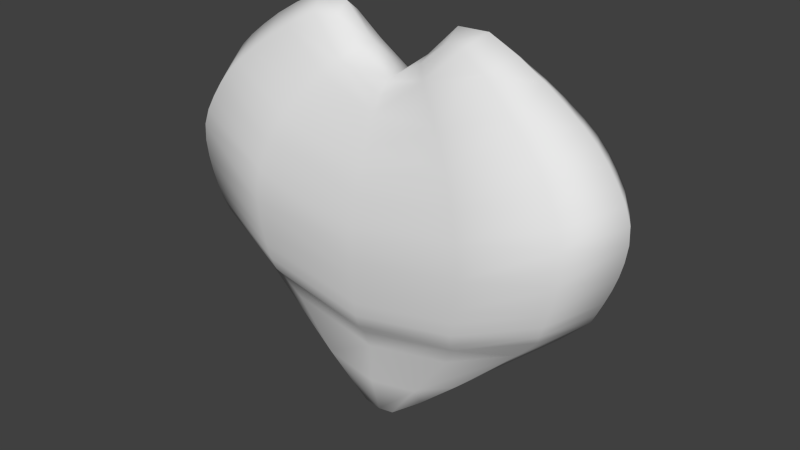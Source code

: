 # Source: CartoonHeart.blend  (saved by Blender 2.73.0; exported with 4.5.12 LTS)
import bpy
from mathutils import Matrix  # noqa: F401  (used for matrix-valued properties, if any)

bpy.ops.wm.read_factory_settings(use_empty=True)
scene = bpy.context.scene
scene.name = 'Scene'

# ---- collections
col_collection_1 = bpy.data.collections.new('Collection 1'); scene.collection.children.link(col_collection_1)

# ---- materials (node trees are filled in below, after node groups)
mat_material = bpy.data.materials.new('Material')
mat_material.alpha_threshold = 0.0
mat_material.use_transparent_shadow = False
mat_material.roughness = 0.5
mat_material.line_color = (0.0, 0.0, 0.0, 1.0)

# ---- material node trees

# ---- world
world_world = bpy.data.worlds.new('World'); scene.world = world_world
world_world.color = (0.05088, 0.05088, 0.05088)
world_world.use_sun_shadow = False
world_world.sun_shadow_jitter_overblur = 0.0
world_world.cycles.sampling_method = 'MANUAL'
world_world.cycles.sample_map_resolution = 256

# ---- meshes
me_cube = bpy.data.meshes.new('Cube')
me_cube.from_pydata([(-0.0348, 3.725e-08, -0.5927), (-1.523, 2.98e-08, 0.65), (0.7805, -1.714e-07, -2.98e-08), (-0.3903, -0.4004, -0.156), (-0.7805, 2.98e-08, -2.98e-08), (-0.3903, 0.4004, -0.156), (-1.603, 1.043e-07, 0.8076), (0.7617, -0.49, 0.3381), (-0.7617, 0.49, 0.3381), (1.523, -3.427e-07, 0.65), (-1.682, 1.49e-07, 1.001), (0.8015, -0.5974, 0.4956), (-0.8015, 0.5974, 0.4956), (1.603, -3.874e-07, 0.8076), (-1.727, 1.49e-07, 1.216), (0.8412, -0.627, 0.6889), (-0.8412, 0.627, 0.6889), (1.682, -4.023e-07, 1.001), (-1.68, 1.341e-07, 1.445), (0.8634, -0.6436, 0.9037), (-0.8634, 0.6436, 0.9037), (1.727, -4.321e-07, 1.216), (-1.548, 1.043e-07, 1.645), (0.8401, -0.6262, 1.133), (-0.8401, 0.6262, 1.133), (1.68, -4.321e-07, 1.445), (-1.364, 4.47e-08, 1.824), (0.7741, -0.577, 1.333), (-0.7741, 0.577, 1.333), (1.548, -4.023e-07, 1.645), (-1.084, -2.235e-08, 2.018), (0.682, -0.5083, 1.512), (-0.682, 0.5083, 1.512), (1.364, -3.725e-07, 1.824), (-0.6843, -7.451e-08, 2.218), (0.542, -0.404, 1.706), (-0.542, 0.404, 1.706), (1.084, -3.427e-07, 2.018), (-0.2263, -1.416e-07, 1.999), (0.3422, -0.255, 1.906), (-0.3422, 0.255, 1.906), (0.6843, -2.868e-07, 2.218), (0.3422, 0.255, 1.906), (-0.3422, -0.255, 1.906), (0.2263, -2.123e-07, 1.999), (0.542, 0.404, 1.706), (-0.542, -0.404, 1.706), (0.682, 0.5083, 1.512), (-0.682, -0.5083, 1.512), (0.7741, 0.577, 1.333), (-0.7741, -0.577, 1.333), (0.8401, 0.6262, 1.133), (-0.8401, -0.6262, 1.133), (0.8634, 0.6436, 0.9037), (-0.8634, -0.6436, 0.9037), (0.8412, 0.627, 0.6889), (-0.8412, -0.627, 0.6889), (0.8015, 0.5974, 0.4956), (-0.8015, -0.5974, 0.4956), (0.7617, 0.49, 0.3381), (-0.7617, -0.49, 0.3381), (0.3903, 0.4004, -0.156), (0.3903, -0.4004, -0.156), (0.0348, -2.235e-08, -0.5927), (0.2386, -7.823e-08, -0.4446), (-0.1237, 0.3003, -0.4836), (0.683, 0.3003, -0.03899), (-0.1237, -0.3003, -0.4836), (0.683, -0.3003, -0.03899), (-0.2386, 4.657e-08, -0.4446), (-0.683, -0.3003, -0.03899), (-0.683, 0.3003, -0.03899), (1.322, -2.701e-07, 0.4589), (-0.6608, 0.4228, 0.1859), (-0.6608, -0.4228, 0.1859), (-1.322, 1.49e-08, 0.4589), (1.559, -3.763e-07, 0.7181), (-0.7796, 0.5617, 0.4061), (-0.7796, -0.5617, 0.4061), (-1.559, 6.333e-08, 0.7181), (-1.333, 0.3675, 0.572), (-1.333, -0.3675, 0.572), (1.333, -0.3675, 0.572), (1.333, 0.3675, 0.572), (1.647, -3.912e-07, 0.906), (-0.8234, 0.6137, 0.5941), (-0.8234, -0.6137, 0.5941), (-1.647, 1.378e-07, 0.906), (-1.403, 0.4481, 0.7296), (-1.403, -0.4481, 0.7296), (1.403, -0.4481, 0.7296), (1.403, 0.4481, 0.7296), (1.709, -4.172e-07, 1.101), (-0.8547, 0.6371, 0.7892), (-0.8547, -0.6371, 0.7892), (-1.709, 1.49e-07, 1.101), (-1.472, 0.4703, 0.9229), (-1.472, -0.4703, 0.9229), (1.472, -0.4703, 0.9229), (1.472, 0.4703, 0.9229), (1.722, -4.396e-07, 1.334), (-0.8608, 0.6416, 1.022), (-0.8608, -0.6416, 1.022), (-1.722, 1.453e-07, 1.334), (-1.511, 0.4827, 1.138), (-1.511, -0.4827, 1.138), (1.511, -0.4827, 1.138), (1.511, 0.4827, 1.138), (1.617, -4.172e-07, 1.549), (-0.8087, 0.6028, 1.237), (-0.8087, -0.6028, 1.237), (-1.617, 1.192e-07, 1.549), (-1.47, 0.4696, 1.367), (-1.47, -0.4696, 1.367), (1.47, -0.4696, 1.367), (1.47, 0.4696, 1.367), (1.466, -3.874e-07, 1.737), (-0.733, 0.5464, 1.425), (-0.733, -0.5464, 1.425), (-1.466, 8.196e-08, 1.737), (-1.355, 0.4328, 1.567), (-1.355, -0.4328, 1.567), (1.355, -0.4328, 1.567), (1.355, 0.4328, 1.567), (1.238, -3.576e-07, 1.916), (-0.619, 0.4614, 1.604), (-0.619, -0.4614, 1.604), (-1.238, 5.588e-09, 1.916), (-1.193, 0.3812, 1.746), (-1.193, -0.3812, 1.746), (1.193, -0.3812, 1.746), (1.193, 0.3812, 1.746), (0.9001, -3.213e-07, 2.121), (-0.45, 0.3354, 1.81), (-0.45, -0.3354, 1.81), (-0.9001, -4.657e-08, 2.121), (-0.9485, 0.303, 1.94), (-0.9485, -0.303, 1.94), (0.9485, -0.303, 1.94), (0.9485, 0.303, 1.94), (0.454, -2.477e-07, 2.21), (-0.2553, 0.1481, 1.976), (-0.2553, -0.1481, 1.976), (-0.454, -1.062e-07, 2.21), (-0.5988, 0.1913, 2.14), (-0.5988, -0.1913, 2.14), (0.5988, -0.1913, 2.14), (0.5988, 0.1913, 2.14), (0.1237, 0.3003, -0.4836), (0.1237, -0.3003, -0.4836), (0.6608, 0.4228, 0.1859), (0.6608, -0.4228, 0.1859), (0.7796, 0.5617, 0.4061), (0.7796, -0.5617, 0.4061), (0.8234, 0.6137, 0.5941), (0.8234, -0.6137, 0.5941), (0.8547, 0.6371, 0.7892), (0.8547, -0.6371, 0.7892), (0.8608, 0.6416, 1.022), (0.8608, -0.6416, 1.022), (0.8087, 0.6028, 1.237), (0.8087, -0.6028, 1.237), (0.733, 0.5464, 1.425), (0.733, -0.5464, 1.425), (0.619, 0.4614, 1.604), (0.619, -0.4614, 1.604), (0.45, 0.3354, 1.81), (0.45, -0.3354, 1.81), (0.2553, 0.1481, 1.976), (0.2553, -0.1481, 1.976), (2.012e-07, 0.255, 1.75), (-4.47e-07, -0.255, 1.75), (-1.378e-07, -1.779e-07, 1.843), (3.874e-07, 0.404, 1.55), (-6.258e-07, -0.404, 1.55), (5.364e-07, 0.5083, 1.356), (-7.749e-07, -0.5083, 1.356), (6.706e-07, 0.577, 1.177), (-8.345e-07, -0.577, 1.177), (7.302e-07, 0.6262, 0.9769), (-8.345e-07, -0.6262, 0.9769), (6.706e-07, 0.6436, 0.7478), (-8.941e-07, -0.6436, 0.7478), (5.364e-07, 0.627, 0.533), (-9.09e-07, -0.627, 0.533), (4.768e-07, 0.5974, 0.3396), (-7.749e-07, -0.5974, 0.3396), (4.619e-07, 0.49, 0.1821), (-7.153e-07, -0.49, 0.1821), (2.98e-07, 0.4004, -0.234), (-2.98e-07, -0.4004, -0.234), (1.35e-07, 1.118e-08, -0.5927), (0.3306, 0.2224, -0.3466), (0.3306, -0.2224, -0.3466), (-0.3306, -0.2224, -0.3466), (-0.3306, 0.2224, -0.3466), (1.156, 0.3171, 0.3906), (1.156, -0.3171, 0.3906), (-1.156, -0.3171, 0.3906), (-1.156, 0.3171, 0.3906), (1.364, 0.4212, 0.6401), (1.364, -0.4212, 0.6401), (-1.364, -0.4212, 0.6401), (-1.364, 0.4212, 0.6401), (1.441, 0.4603, 0.828), (1.441, -0.4603, 0.828), (-1.441, -0.4603, 0.828), (-1.441, 0.4603, 0.828), (1.496, 0.4778, 1.023), (1.496, -0.4778, 1.023), (-1.496, -0.4778, 1.023), (-1.496, 0.4778, 1.023), (1.506, 0.4812, 1.256), (1.506, -0.4812, 1.256), (-1.506, -0.4812, 1.256), (-1.506, 0.4812, 1.256), (1.415, 0.4521, 1.471), (1.415, -0.4521, 1.471), (-1.415, -0.4521, 1.471), (-1.415, 0.4521, 1.471), (1.283, 0.4098, 1.659), (1.283, -0.4098, 1.659), (-1.283, -0.4098, 1.659), (-1.283, 0.4098, 1.659), (1.083, 0.346, 1.838), (1.083, -0.346, 1.838), (-1.083, -0.346, 1.838), (-1.083, 0.346, 1.838), (0.7876, 0.2516, 2.044), (0.7876, -0.2516, 2.044), (-0.7876, -0.2516, 2.044), (-0.7876, 0.2516, 2.044), (0.4422, 0.1225, 2.131), (0.4422, -0.1225, 2.131), (-0.4422, -0.1225, 2.131), (-0.4422, 0.1225, 2.131), (1.751e-07, 0.3003, -0.5031), (2.794e-08, -0.3003, -0.5031), (4.238e-07, 0.4228, 0.04944), (-6.1e-07, -0.4228, 0.04944), (4.731e-07, 0.5617, 0.2501), (-7.339e-07, -0.5617, 0.2501), (4.917e-07, 0.6137, 0.4381), (-8.419e-07, -0.6137, 0.4381), (6.035e-07, 0.6371, 0.6332), (-9.388e-07, -0.6371, 0.6332), (7.153e-07, 0.6416, 0.8659), (-8.494e-07, -0.6416, 0.8659), (7.19e-07, 0.6028, 1.081), (-8.345e-07, -0.6028, 1.081), (5.998e-07, 0.5464, 1.269), (-8.233e-07, -0.5464, 1.269), (4.657e-07, 0.4614, 1.448), (-7.078e-07, -0.4614, 1.448), (2.999e-07, 0.3354, 1.654), (-5.402e-07, -0.3354, 1.654), (5.867e-08, 0.1481, 1.82), (-3.25e-07, -0.1481, 1.82)], [], [(0, 65, 236, 191), (0, 191, 237, 67), (0, 67, 194, 69), (0, 69, 195, 65), (1, 80, 199, 75), (1, 75, 198, 81), (1, 81, 202, 79), (1, 79, 203, 80), (2, 64, 192, 66), (2, 66, 196, 72), (2, 72, 197, 68), (2, 68, 193, 64), (3, 67, 237, 190), (3, 190, 239, 74), (3, 74, 198, 70), (3, 70, 194, 67), (4, 69, 194, 70), (4, 70, 198, 75), (4, 75, 199, 71), (4, 71, 195, 69), (5, 73, 238, 189), (5, 189, 236, 65), (5, 65, 195, 71), (5, 71, 199, 73), (6, 88, 203, 79), (6, 79, 202, 89), (6, 89, 206, 87), (6, 87, 207, 88), (7, 188, 239, 151), (7, 151, 197, 82), (7, 82, 201, 153), (7, 153, 241, 188), (8, 187, 238, 73), (8, 73, 199, 80), (8, 80, 203, 77), (8, 77, 240, 187), (9, 82, 197, 72), (9, 72, 196, 83), (9, 83, 200, 76), (9, 76, 201, 82), (10, 96, 207, 87), (10, 87, 206, 97), (10, 97, 210, 95), (10, 95, 211, 96), (11, 186, 241, 153), (11, 153, 201, 90), (11, 90, 205, 155), (11, 155, 243, 186), (12, 185, 240, 77), (12, 77, 203, 88), (12, 88, 207, 85), (12, 85, 242, 185), (13, 90, 201, 76), (13, 76, 200, 91), (13, 91, 204, 84), (13, 84, 205, 90), (14, 104, 211, 95), (14, 95, 210, 105), (14, 105, 214, 103), (14, 103, 215, 104), (15, 184, 243, 155), (15, 155, 205, 98), (15, 98, 209, 157), (15, 157, 245, 184), (16, 183, 242, 85), (16, 85, 207, 96), (16, 96, 211, 93), (16, 93, 244, 183), (17, 98, 205, 84), (17, 84, 204, 99), (17, 99, 208, 92), (17, 92, 209, 98), (18, 112, 215, 103), (18, 103, 214, 113), (18, 113, 218, 111), (18, 111, 219, 112), (19, 182, 245, 157), (19, 157, 209, 106), (19, 106, 213, 159), (19, 159, 247, 182), (20, 181, 244, 93), (20, 93, 211, 104), (20, 104, 215, 101), (20, 101, 246, 181), (21, 106, 209, 92), (21, 92, 208, 107), (21, 107, 212, 100), (21, 100, 213, 106), (22, 120, 219, 111), (22, 111, 218, 121), (22, 121, 222, 119), (22, 119, 223, 120), (23, 180, 247, 159), (23, 159, 213, 114), (23, 114, 217, 161), (23, 161, 249, 180), (24, 179, 246, 101), (24, 101, 215, 112), (24, 112, 219, 109), (24, 109, 248, 179), (25, 114, 213, 100), (25, 100, 212, 115), (25, 115, 216, 108), (25, 108, 217, 114), (26, 128, 223, 119), (26, 119, 222, 129), (26, 129, 226, 127), (26, 127, 227, 128), (27, 178, 249, 161), (27, 161, 217, 122), (27, 122, 221, 163), (27, 163, 251, 178), (28, 177, 248, 109), (28, 109, 219, 120), (28, 120, 223, 117), (28, 117, 250, 177), (29, 122, 217, 108), (29, 108, 216, 123), (29, 123, 220, 116), (29, 116, 221, 122), (30, 136, 227, 127), (30, 127, 226, 137), (30, 137, 230, 135), (30, 135, 231, 136), (31, 176, 251, 163), (31, 163, 221, 130), (31, 130, 225, 165), (31, 165, 253, 176), (32, 175, 250, 117), (32, 117, 223, 128), (32, 128, 227, 125), (32, 125, 252, 175), (33, 130, 221, 116), (33, 116, 220, 131), (33, 131, 224, 124), (33, 124, 225, 130), (34, 144, 231, 135), (34, 135, 230, 145), (34, 145, 234, 143), (34, 143, 235, 144), (35, 174, 253, 165), (35, 165, 225, 138), (35, 138, 229, 167), (35, 167, 255, 174), (36, 173, 252, 125), (36, 125, 227, 136), (36, 136, 231, 133), (36, 133, 254, 173), (37, 138, 225, 124), (37, 124, 224, 139), (37, 139, 228, 132), (37, 132, 229, 138), (38, 172, 256, 141), (38, 141, 235, 143), (38, 143, 234, 142), (38, 142, 257, 172), (39, 171, 255, 167), (39, 167, 229, 146), (39, 146, 233, 169), (39, 169, 257, 171), (40, 170, 254, 133), (40, 133, 231, 144), (40, 144, 235, 141), (40, 141, 256, 170), (41, 146, 229, 132), (41, 132, 228, 147), (41, 147, 232, 140), (41, 140, 233, 146), (42, 147, 228, 166), (42, 166, 254, 170), (42, 170, 256, 168), (42, 168, 232, 147), (43, 145, 230, 134), (43, 134, 255, 171), (43, 171, 257, 142), (43, 142, 234, 145), (44, 140, 232, 168), (44, 168, 256, 172), (44, 172, 257, 169), (44, 169, 233, 140), (45, 139, 224, 164), (45, 164, 252, 173), (45, 173, 254, 166), (45, 166, 228, 139), (46, 137, 226, 126), (46, 126, 253, 174), (46, 174, 255, 134), (46, 134, 230, 137), (47, 131, 220, 162), (47, 162, 250, 175), (47, 175, 252, 164), (47, 164, 224, 131), (48, 129, 222, 118), (48, 118, 251, 176), (48, 176, 253, 126), (48, 126, 226, 129), (49, 123, 216, 160), (49, 160, 248, 177), (49, 177, 250, 162), (49, 162, 220, 123), (50, 121, 218, 110), (50, 110, 249, 178), (50, 178, 251, 118), (50, 118, 222, 121), (51, 115, 212, 158), (51, 158, 246, 179), (51, 179, 248, 160), (51, 160, 216, 115), (52, 113, 214, 102), (52, 102, 247, 180), (52, 180, 249, 110), (52, 110, 218, 113), (53, 107, 208, 156), (53, 156, 244, 181), (53, 181, 246, 158), (53, 158, 212, 107), (54, 105, 210, 94), (54, 94, 245, 182), (54, 182, 247, 102), (54, 102, 214, 105), (55, 99, 204, 154), (55, 154, 242, 183), (55, 183, 244, 156), (55, 156, 208, 99), (56, 97, 206, 86), (56, 86, 243, 184), (56, 184, 245, 94), (56, 94, 210, 97), (57, 91, 200, 152), (57, 152, 240, 185), (57, 185, 242, 154), (57, 154, 204, 91), (58, 89, 202, 78), (58, 78, 241, 186), (58, 186, 243, 86), (58, 86, 206, 89), (59, 83, 196, 150), (59, 150, 238, 187), (59, 187, 240, 152), (59, 152, 200, 83), (60, 81, 198, 74), (60, 74, 239, 188), (60, 188, 241, 78), (60, 78, 202, 81), (61, 150, 196, 66), (61, 66, 192, 148), (61, 148, 236, 189), (61, 189, 238, 150), (62, 149, 193, 68), (62, 68, 197, 151), (62, 151, 239, 190), (62, 190, 237, 149), (63, 148, 192, 64), (63, 64, 193, 149), (63, 149, 237, 191), (63, 191, 236, 148)])
me_cube.polygons.foreach_set('use_smooth', [True] * 256)
_uv = me_cube.uv_layers.new(name='UVMap')
_uv.uv.foreach_set('vector', [0.5, 0.5, 0.0, 0.5, 0.0, 0.0, 0.5, 0.0, 0.5, 0.5, 0.5, 0.0, 1.0, 0.0, 1.0, 0.5, 0.5, 0.5, 1.0, 0.5, 1.0, 1.0, 0.5, 1.0, 0.5, 0.5, 0.5, 1.0, 0.0, 1.0, 0.0, 0.5, 0.5, 0.5, 0.0, 0.5, 0.0, 0.0, 0.5, 0.0, 0.5, 0.5, 0.5, 0.0, 1.0, 0.0, 1.0, 0.5, 0.5, 0.5, 1.0, 0.5, 1.0, 1.0, 0.5, 1.0, 0.5, 0.5, 0.5, 1.0, 0.0, 1.0, 0.0, 0.5, 0.5, 0.5, 0.0, 0.5, 0.0, 0.0, 0.5, 0.0, 0.5, 0.5, 0.5, 0.0, 1.0, 0.0, 1.0, 0.5, 0.5, 0.5, 1.0, 0.5, 1.0, 1.0, 0.5, 1.0, 0.5, 0.5, 0.5, 1.0, 0.0, 1.0, 0.0, 0.5, 0.5, 0.5, 0.0, 0.5, 0.0, 0.0, 0.5, 0.0, 0.5, 0.5, 0.5, 0.0, 1.0, 0.0, 1.0, 0.5, 0.5, 0.5, 1.0, 0.5, 1.0, 1.0, 0.5, 1.0, 0.5, 0.5, 0.5, 1.0, 0.0, 1.0, 0.0, 0.5, 0.5, 0.5, 0.0, 0.5, 0.0, 0.0, 0.5, 0.0, 0.5, 0.5, 0.5, 0.0, 1.0, 0.0, 1.0, 0.5, 0.5, 0.5, 1.0, 0.5, 1.0, 1.0, 0.5, 1.0, 0.5, 0.5, 0.5, 1.0, 0.0, 1.0, 0.0, 0.5, 0.5, 0.5, 0.0, 0.5, 0.0, 0.0, 0.5, 0.0, 0.5, 0.5, 0.5, 0.0, 1.0, 0.0, 1.0, 0.5, 0.5, 0.5, 1.0, 0.5, 1.0, 1.0, 0.5, 1.0, 0.5, 0.5, 0.5, 1.0, 0.0, 1.0, 0.0, 0.5, 0.5, 0.5, 0.0, 0.5, 0.0, 0.0, 0.5, 0.0, 0.5, 0.5, 0.5, 0.0, 1.0, 0.0, 1.0, 0.5, 0.5, 0.5, 1.0, 0.5, 1.0, 1.0, 0.5, 1.0, 0.5, 0.5, 0.5, 1.0, 0.0, 1.0, 0.0, 0.5, 0.5, 0.5, 0.0, 0.5, 0.0, 0.0, 0.5, 0.0, 0.5, 0.5, 0.5, 0.0, 1.0, 0.0, 1.0, 0.5, 0.5, 0.5, 1.0, 0.5, 1.0, 1.0, 0.5, 1.0, 0.5, 0.5, 0.5, 1.0, 0.0, 1.0, 0.0, 0.5, 0.5, 0.5, 0.0, 0.5, 0.0, 0.0, 0.5, 0.0, 0.5, 0.5, 0.5, 0.0, 1.0, 0.0, 1.0, 0.5, 0.5, 0.5, 1.0, 0.5, 1.0, 1.0, 0.5, 1.0, 0.5, 0.5, 0.5, 1.0, 0.0, 1.0, 0.0, 0.5, 0.5, 0.5, 0.0, 0.5, 0.0, 0.0, 0.5, 0.0, 0.5, 0.5, 0.5, 0.0, 1.0, 0.0, 1.0, 0.5, 0.5, 0.5, 1.0, 0.5, 1.0, 1.0, 0.5, 1.0, 0.5, 0.5, 0.5, 1.0, 0.0, 1.0, 0.0, 0.5, 0.5, 0.5, 0.0, 0.5, 0.0, 0.0, 0.5, 0.0, 0.5, 0.5, 0.5, 0.0, 1.0, 0.0, 1.0, 0.5, 0.5, 0.5, 1.0, 0.5, 1.0, 1.0, 0.5, 1.0, 0.5, 0.5, 0.5, 1.0, 0.0, 1.0, 0.0, 0.5, 0.5, 0.5, 0.0, 0.5, 0.0, 0.0, 0.5, 0.0, 0.5, 0.5, 0.5, 0.0, 1.0, 0.0, 1.0, 0.5, 0.5, 0.5, 1.0, 0.5, 1.0, 1.0, 0.5, 1.0, 0.5, 0.5, 0.5, 1.0, 0.0, 1.0, 0.0, 0.5, 0.5, 0.5, 0.0, 0.5, 0.0, 0.0, 0.5, 0.0, 0.5, 0.5, 0.5, 0.0, 1.0, 0.0, 1.0, 0.5, 0.5, 0.5, 1.0, 0.5, 1.0, 1.0, 0.5, 1.0, 0.5, 0.5, 0.5, 1.0, 0.0, 1.0, 0.0, 0.5, 0.5, 0.5, 0.0, 0.5, 0.0, 0.0, 0.5, 0.0, 0.5, 0.5, 0.5, 0.0, 1.0, 0.0, 1.0, 0.5, 0.5, 0.5, 1.0, 0.5, 1.0, 1.0, 0.5, 1.0, 0.5, 0.5, 0.5, 1.0, 0.0, 1.0, 0.0, 0.5, 0.5, 0.5, 0.0, 0.5, 0.0, 0.0, 0.5, 0.0, 0.5, 0.5, 0.5, 0.0, 1.0, 0.0, 1.0, 0.5, 0.5, 0.5, 1.0, 0.5, 1.0, 1.0, 0.5, 1.0, 0.5, 0.5, 0.5, 1.0, 0.0, 1.0, 0.0, 0.5, 0.5, 0.5, 0.0, 0.5, 0.0, 0.0, 0.5, 0.0, 0.5, 0.5, 0.5, 0.0, 1.0, 0.0, 1.0, 0.5, 0.5, 0.5, 1.0, 0.5, 1.0, 1.0, 0.5, 1.0, 0.5, 0.5, 0.5, 1.0, 0.0, 1.0, 0.0, 0.5, 0.5, 0.5, 0.0, 0.5, 0.0, 0.0, 0.5, 0.0, 0.5, 0.5, 0.5, 0.0, 1.0, 0.0, 1.0, 0.5, 0.5, 0.5, 1.0, 0.5, 1.0, 1.0, 0.5, 1.0, 0.5, 0.5, 0.5, 1.0, 0.0, 1.0, 0.0, 0.5, 0.5, 0.5, 0.0, 0.5, 0.0, 0.0, 0.5, 0.0, 0.5, 0.5, 0.5, 0.0, 1.0, 0.0, 1.0, 0.5, 0.5, 0.5, 1.0, 0.5, 1.0, 1.0, 0.5, 1.0, 0.5, 0.5, 0.5, 1.0, 0.0, 1.0, 0.0, 0.5, 0.5, 0.5, 0.0, 0.5, 0.0, 0.0, 0.5, 0.0, 0.5, 0.5, 0.5, 0.0, 1.0, 0.0, 1.0, 0.5, 0.5, 0.5, 1.0, 0.5, 1.0, 1.0, 0.5, 1.0, 0.5, 0.5, 0.5, 1.0, 0.0, 1.0, 0.0, 0.5, 0.5, 0.5, 0.0, 0.5, 0.0, 0.0, 0.5, 0.0, 0.5, 0.5, 0.5, 0.0, 1.0, 0.0, 1.0, 0.5, 0.5, 0.5, 1.0, 0.5, 1.0, 1.0, 0.5, 1.0, 0.5, 0.5, 0.5, 1.0, 0.0, 1.0, 0.0, 0.5, 0.5, 0.5, 0.0, 0.5, 0.0, 0.0, 0.5, 0.0, 0.5, 0.5, 0.5, 0.0, 1.0, 0.0, 1.0, 0.5, 0.5, 0.5, 1.0, 0.5, 1.0, 1.0, 0.5, 1.0, 0.5, 0.5, 0.5, 1.0, 0.0, 1.0, 0.0, 0.5, 0.5, 0.5, 0.0, 0.5, 0.0, 0.0, 0.5, 0.0, 0.5, 0.5, 0.5, 0.0, 1.0, 0.0, 1.0, 0.5, 0.5, 0.5, 1.0, 0.5, 1.0, 1.0, 0.5, 1.0, 0.5, 0.5, 0.5, 1.0, 0.0, 1.0, 0.0, 0.5, 0.5, 0.5, 0.0, 0.5, 0.0, 0.0, 0.5, 0.0, 0.5, 0.5, 0.5, 0.0, 1.0, 0.0, 1.0, 0.5, 0.5, 0.5, 1.0, 0.5, 1.0, 1.0, 0.5, 1.0, 0.5, 0.5, 0.5, 1.0, 0.0, 1.0, 0.0, 0.5, 0.5, 0.5, 0.0, 0.5, 0.0, 0.0, 0.5, 0.0, 0.5, 0.5, 0.5, 0.0, 1.0, 0.0, 1.0, 0.5, 0.5, 0.5, 1.0, 0.5, 1.0, 1.0, 0.5, 1.0, 0.5, 0.5, 0.5, 1.0, 0.0, 1.0, 0.0, 0.5, 0.5, 0.5, 0.0, 0.5, 0.0, 0.0, 0.5, 0.0, 0.5, 0.5, 0.5, 0.0, 1.0, 0.0, 1.0, 0.5, 0.5, 0.5, 1.0, 0.5, 1.0, 1.0, 0.5, 1.0, 0.5, 0.5, 0.5, 1.0, 0.0, 1.0, 0.0, 0.5, 0.5, 0.5, 0.0, 0.5, 0.0, 0.0, 0.5, 0.0, 0.5, 0.5, 0.5, 0.0, 1.0, 0.0, 1.0, 0.5, 0.5, 0.5, 1.0, 0.5, 1.0, 1.0, 0.5, 1.0, 0.5, 0.5, 0.5, 1.0, 0.0, 1.0, 0.0, 0.5, 0.5, 0.5, 0.0, 0.5, 0.0, 0.0, 0.5, 0.0, 0.5, 0.5, 0.5, 0.0, 1.0, 0.0, 1.0, 0.5, 0.5, 0.5, 1.0, 0.5, 1.0, 1.0, 0.5, 1.0, 0.5, 0.5, 0.5, 1.0, 0.0, 1.0, 0.0, 0.5, 0.5, 0.5, 0.0, 0.5, 0.0, 0.0, 0.5, 0.0, 0.5, 0.5, 0.5, 0.0, 1.0, 0.0, 1.0, 0.5, 0.5, 0.5, 1.0, 0.5, 1.0, 1.0, 0.5, 1.0, 0.5, 0.5, 0.5, 1.0, 0.0, 1.0, 0.0, 0.5, 0.5, 0.5, 0.0, 0.5, 0.0, 0.0, 0.5, 0.0, 0.5, 0.5, 0.5, 0.0, 1.0, 0.0, 1.0, 0.5, 0.5, 0.5, 1.0, 0.5, 1.0, 1.0, 0.5, 1.0, 0.5, 0.5, 0.5, 1.0, 0.0, 1.0, 0.0, 0.5, 0.5, 0.5, 0.0, 0.5, 0.0, 0.0, 0.5, 0.0, 0.5, 0.5, 0.5, 0.0, 1.0, 0.0, 1.0, 0.5, 0.5, 0.5, 1.0, 0.5, 1.0, 1.0, 0.5, 1.0, 0.5, 0.5, 0.5, 1.0, 0.0, 1.0, 0.0, 0.5, 0.5, 0.5, 0.0, 0.5, 0.0, 0.0, 0.5, 0.0, 0.5, 0.5, 0.5, 0.0, 1.0, 0.0, 1.0, 0.5, 0.5, 0.5, 1.0, 0.5, 1.0, 1.0, 0.5, 1.0, 0.5, 0.5, 0.5, 1.0, 0.0, 1.0, 0.0, 0.5, 0.5, 0.5, 0.0, 0.5, 0.0, 0.0, 0.5, 0.0, 0.5, 0.5, 0.5, 0.0, 1.0, 0.0, 1.0, 0.5, 0.5, 0.5, 1.0, 0.5, 1.0, 1.0, 0.5, 1.0, 0.5, 0.5, 0.5, 1.0, 0.0, 1.0, 0.0, 0.5, 0.5, 0.5, 0.0, 0.5, 0.0, 0.0, 0.5, 0.0, 0.5, 0.5, 0.5, 0.0, 1.0, 0.0, 1.0, 0.5, 0.5, 0.5, 1.0, 0.5, 1.0, 1.0, 0.5, 1.0, 0.5, 0.5, 0.5, 1.0, 0.0, 1.0, 0.0, 0.5, 0.5, 0.5, 0.0, 0.5, 0.0, 0.0, 0.5, 0.0, 0.5, 0.5, 0.5, 0.0, 1.0, 0.0, 1.0, 0.5, 0.5, 0.5, 1.0, 0.5, 1.0, 1.0, 0.5, 1.0, 0.5, 0.5, 0.5, 1.0, 0.0, 1.0, 0.0, 0.5, 0.5, 0.5, 0.0, 0.5, 0.0, 0.0, 0.5, 0.0, 0.5, 0.5, 0.5, 0.0, 1.0, 0.0, 1.0, 0.5, 0.5, 0.5, 1.0, 0.5, 1.0, 1.0, 0.5, 1.0, 0.5, 0.5, 0.5, 1.0, 0.0, 1.0, 0.0, 0.5, 0.5, 0.5, 0.0, 0.5, 0.0, 0.0, 0.5, 0.0, 0.5, 0.5, 0.5, 0.0, 1.0, 0.0, 1.0, 0.5, 0.5, 0.5, 1.0, 0.5, 1.0, 1.0, 0.5, 1.0, 0.5, 0.5, 0.5, 1.0, 0.0, 1.0, 0.0, 0.5, 0.5, 0.5, 0.0, 0.5, 0.0, 0.0, 0.5, 0.0, 0.5, 0.5, 0.5, 0.0, 1.0, 0.0, 1.0, 0.5, 0.5, 0.5, 1.0, 0.5, 1.0, 1.0, 0.5, 1.0, 0.5, 0.5, 0.5, 1.0, 0.0, 1.0, 0.0, 0.5, 0.5, 0.5, 0.0, 0.5, 0.0, 0.0, 0.5, 0.0, 0.5, 0.5, 0.5, 0.0, 1.0, 0.0, 1.0, 0.5, 0.5, 0.5, 1.0, 0.5, 1.0, 1.0, 0.5, 1.0, 0.5, 0.5, 0.5, 1.0, 0.0, 1.0, 0.0, 0.5, 0.5, 0.5, 0.0, 0.5, 0.0, 0.0, 0.5, 0.0, 0.5, 0.5, 0.5, 0.0, 1.0, 0.0, 1.0, 0.5, 0.5, 0.5, 1.0, 0.5, 1.0, 1.0, 0.5, 1.0, 0.5, 0.5, 0.5, 1.0, 0.0, 1.0, 0.0, 0.5, 0.5, 0.5, 0.0, 0.5, 0.0, 0.0, 0.5, 0.0, 0.5, 0.5, 0.5, 0.0, 1.0, 0.0, 1.0, 0.5, 0.5, 0.5, 1.0, 0.5, 1.0, 1.0, 0.5, 1.0, 0.5, 0.5, 0.5, 1.0, 0.0, 1.0, 0.0, 0.5, 0.5, 0.5, 0.0, 0.5, 0.0, 0.0, 0.5, 0.0, 0.5, 0.5, 0.5, 0.0, 1.0, 0.0, 1.0, 0.5, 0.5, 0.5, 1.0, 0.5, 1.0, 1.0, 0.5, 1.0, 0.5, 0.5, 0.5, 1.0, 0.0, 1.0, 0.0, 0.5, 0.5, 0.5, 0.0, 0.5, 0.0, 0.0, 0.5, 0.0, 0.5, 0.5, 0.5, 0.0, 1.0, 0.0, 1.0, 0.5, 0.5, 0.5, 1.0, 0.5, 1.0, 1.0, 0.5, 1.0, 0.5, 0.5, 0.5, 1.0, 0.0, 1.0, 0.0, 0.5, 0.5, 0.5, 0.0, 0.5, 0.0, 0.0, 0.5, 0.0, 0.5, 0.5, 0.5, 0.0, 1.0, 0.0, 1.0, 0.5, 0.5, 0.5, 1.0, 0.5, 1.0, 1.0, 0.5, 1.0, 0.5, 0.5, 0.5, 1.0, 0.0, 1.0, 0.0, 0.5, 0.5, 0.5, 0.0, 0.5, 0.0, 0.0, 0.5, 0.0, 0.5, 0.5, 0.5, 0.0, 1.0, 0.0, 1.0, 0.5, 0.5, 0.5, 1.0, 0.5, 1.0, 1.0, 0.5, 1.0, 0.5, 0.5, 0.5, 1.0, 0.0, 1.0, 0.0, 0.5, 0.5, 0.5, 0.0, 0.5, 0.0, 0.0, 0.5, 0.0, 0.5, 0.5, 0.5, 0.0, 1.0, 0.0, 1.0, 0.5, 0.5, 0.5, 1.0, 0.5, 1.0, 1.0, 0.5, 1.0, 0.5, 0.5, 0.5, 1.0, 0.0, 1.0, 0.0, 0.5, 0.5, 0.5, 0.0, 0.5, 0.0, 0.0, 0.5, 0.0, 0.5, 0.5, 0.5, 0.0, 1.0, 0.0, 1.0, 0.5, 0.5, 0.5, 1.0, 0.5, 1.0, 1.0, 0.5, 1.0, 0.5, 0.5, 0.5, 1.0, 0.0, 1.0, 0.0, 0.5, 0.5, 0.5, 0.0, 0.5, 0.0, 0.0, 0.5, 0.0, 0.5, 0.5, 0.5, 0.0, 1.0, 0.0, 1.0, 0.5, 0.5, 0.5, 1.0, 0.5, 1.0, 1.0, 0.5, 1.0, 0.5, 0.5, 0.5, 1.0, 0.0, 1.0, 0.0, 0.5, 0.5, 0.5, 0.0, 0.5, 0.0, 0.0, 0.5, 0.0, 0.5, 0.5, 0.5, 0.0, 1.0, 0.0, 1.0, 0.5, 0.5, 0.5, 1.0, 0.5, 1.0, 1.0, 0.5, 1.0, 0.5, 0.5, 0.5, 1.0, 0.0, 1.0, 0.0, 0.5, 0.5, 0.5, 0.0, 0.5, 0.0, 0.0, 0.5, 0.0, 0.5, 0.5, 0.5, 0.0, 1.0, 0.0, 1.0, 0.5, 0.5, 0.5, 1.0, 0.5, 1.0, 1.0, 0.5, 1.0, 0.5, 0.5, 0.5, 1.0, 0.0, 1.0, 0.0, 0.5, 0.5, 0.5, 0.0, 0.5, 0.0, 0.0, 0.5, 0.0, 0.5, 0.5, 0.5, 0.0, 1.0, 0.0, 1.0, 0.5, 0.5, 0.5, 1.0, 0.5, 1.0, 1.0, 0.5, 1.0, 0.5, 0.5, 0.5, 1.0, 0.0, 1.0, 0.0, 0.5, 0.5, 0.5, 0.0, 0.5, 0.0, 0.0, 0.5, 0.0, 0.5, 0.5, 0.5, 0.0, 1.0, 0.0, 1.0, 0.5, 0.5, 0.5, 1.0, 0.5, 1.0, 1.0, 0.5, 1.0, 0.5, 0.5, 0.5, 1.0, 0.0, 1.0, 0.0, 0.5, 0.5, 0.5, 0.0, 0.5, 0.0, 0.0, 0.5, 0.0, 0.5, 0.5, 0.5, 0.0, 1.0, 0.0, 1.0, 0.5, 0.5, 0.5, 1.0, 0.5, 1.0, 1.0, 0.5, 1.0, 0.5, 0.5, 0.5, 1.0, 0.0, 1.0, 0.0, 0.5, 0.5, 0.5, 0.0, 0.5, 0.0, 0.0, 0.5, 0.0, 0.5, 0.5, 0.5, 0.0, 1.0, 0.0, 1.0, 0.5, 0.5, 0.5, 1.0, 0.5, 1.0, 1.0, 0.5, 1.0, 0.5, 0.5, 0.5, 1.0, 0.0, 1.0, 0.0, 0.5, 0.5, 0.5, 0.0, 0.5, 0.0, 0.0, 0.5, 0.0, 0.5, 0.5, 0.5, 0.0, 1.0, 0.0, 1.0, 0.5, 0.5, 0.5, 1.0, 0.5, 1.0, 1.0, 0.5, 1.0, 0.5, 0.5, 0.5, 1.0, 0.0, 1.0, 0.0, 0.5, 0.5, 0.5, 0.0, 0.5, 0.0, 0.0, 0.5, 0.0, 0.5, 0.5, 0.5, 0.0, 1.0, 0.0, 1.0, 0.5, 0.5, 0.5, 1.0, 0.5, 1.0, 1.0, 0.5, 1.0, 0.5, 0.5, 0.5, 1.0, 0.0, 1.0, 0.0, 0.5, 0.5, 0.5, 0.0, 0.5, 0.0, 0.0, 0.5, 0.0, 0.5, 0.5, 0.5, 0.0, 1.0, 0.0, 1.0, 0.5, 0.5, 0.5, 1.0, 0.5, 1.0, 1.0, 0.5, 1.0, 0.5, 0.5, 0.5, 1.0, 0.0, 1.0, 0.0, 0.5, 0.5, 0.5, 0.0, 0.5, 0.0, 0.0, 0.5, 0.0, 0.5, 0.5, 0.5, 0.0, 1.0, 0.0, 1.0, 0.5, 0.5, 0.5, 1.0, 0.5, 1.0, 1.0, 0.5, 1.0, 0.5, 0.5, 0.5, 1.0, 0.0, 1.0, 0.0, 0.5, 0.5, 0.5, 0.0, 0.5, 0.0, 0.0, 0.5, 0.0, 0.5, 0.5, 0.5, 0.0, 1.0, 0.0, 1.0, 0.5, 0.5, 0.5, 1.0, 0.5, 1.0, 1.0, 0.5, 1.0, 0.5, 0.5, 0.5, 1.0, 0.0, 1.0, 0.0, 0.5, 0.5, 0.5, 0.0, 0.5, 0.0, 0.0, 0.5, 0.0, 0.5, 0.5, 0.5, 0.0, 1.0, 0.0, 1.0, 0.5, 0.5, 0.5, 1.0, 0.5, 1.0, 1.0, 0.5, 1.0, 0.5, 0.5, 0.5, 1.0, 0.0, 1.0, 0.0, 0.5, 0.5, 0.5, 0.0, 0.5, 0.0, 0.0, 0.5, 0.0, 0.5, 0.5, 0.5, 0.0, 1.0, 0.0, 1.0, 0.5, 0.5, 0.5, 1.0, 0.5, 1.0, 1.0, 0.5, 1.0, 0.5, 0.5, 0.5, 1.0, 0.0, 1.0, 0.0, 0.5, 0.5, 0.5, 0.0, 0.5, 0.0, 0.0, 0.5, 0.0, 0.5, 0.5, 0.5, 0.0, 1.0, 0.0, 1.0, 0.5, 0.5, 0.5, 1.0, 0.5, 1.0, 1.0, 0.5, 1.0, 0.5, 0.5, 0.5, 1.0, 0.0, 1.0, 0.0, 0.5, 0.5, 0.5, 0.0, 0.5, 0.0, 0.0, 0.5, 0.0, 0.5, 0.5, 0.5, 0.0, 1.0, 0.0, 1.0, 0.5, 0.5, 0.5, 1.0, 0.5, 1.0, 1.0, 0.5, 1.0, 0.5, 0.5, 0.5, 1.0, 0.0, 1.0, 0.0, 0.5, 0.5, 0.5, 0.0, 0.5, 0.0, 0.0, 0.5, 0.0, 0.5, 0.5, 0.5, 0.0, 1.0, 0.0, 1.0, 0.5, 0.5, 0.5, 1.0, 0.5, 1.0, 1.0, 0.5, 1.0, 0.5, 0.5, 0.5, 1.0, 0.0, 1.0, 0.0, 0.5, 0.5, 0.5, 0.0, 0.5, 0.0, 0.0, 0.5, 0.0, 0.5, 0.5, 0.5, 0.0, 1.0, 0.0, 1.0, 0.5, 0.5, 0.5, 1.0, 0.5, 1.0, 1.0, 0.5, 1.0, 0.5, 0.5, 0.5, 1.0, 0.0, 1.0, 0.0, 0.5])
me_cube.materials.append(mat_material)
me_cube.use_remesh_preserve_volume = False
me_cube.use_remesh_preserve_attributes = False
me_cube.use_mirror_vertex_groups = False
me_cube.update()

# ---- objects
ob_cartoonheart = bpy.data.objects.new('CartoonHeart', me_cube)

# ---- transforms, parenting, visibility, modifiers, constraints
ob_cartoonheart.location = (0.0, 0.0, 0.6003)
ob_cartoonheart.scale = (0.9365, 0.737, 1.0)
ob_cartoonheart.lock_rotations_4d = False
ob_cartoonheart.empty_display_type = 'ARROWS'
ob_cartoonheart.lineart.crease_threshold = 0.0

# ---- collection membership
col_collection_1.objects.link(ob_cartoonheart)

# ---- scene / render settings (as saved in the file)
scene.frame_start = 1; scene.frame_end = 250; scene.frame_set(1)
scene.render.engine = 'BLENDER_EEVEE_NEXT'
scene.render.resolution_percentage = 50
scene.render.dither_intensity = 0.0
scene.cycles.use_denoising = False
scene.cycles.samples = 10
scene.cycles.sampling_pattern = 'TABULATED_SOBOL'
scene.cycles.light_sampling_threshold = 0.0
scene.cycles.use_adaptive_sampling = False
scene.cycles.use_light_tree = False
scene.cycles.blur_glossy = 0.0
scene.cycles.pixel_filter_type = 'GAUSSIAN'
scene.cycles.sample_clamp_indirect = 0.0
scene.view_settings.view_transform = 'Standard'
bpy.context.view_layer.update()

# ---- added for rendering (the .blend has no active camera and no usable light): camera, sun
cam_auto = bpy.data.cameras.new('AutoCamera')
cam_auto.lens = 50.0
cam_auto.sensor_width = 36.0
cam_auto.clip_end = 1000.0
ob_auto_camera = bpy.data.objects.new('AutoCamera', cam_auto)
scene.collection.objects.link(ob_auto_camera)
ob_auto_camera.location = (4.06071, -4.87286, 4.6616)
ob_auto_camera.rotation_euler = (1.09748, -7.21219e-08, 0.694738)
scene.camera = ob_auto_camera
light_auto_sun = bpy.data.lights.new('AutoSun', 'SUN')
light_auto_sun.energy = 3.0
light_auto_sun.angle = 0.0523599
ob_auto_sun = bpy.data.objects.new('AutoSun', light_auto_sun)
scene.collection.objects.link(ob_auto_sun)
ob_auto_sun.rotation_euler = (0.872665, 0.174533, 0.523599)
bpy.context.view_layer.update()
